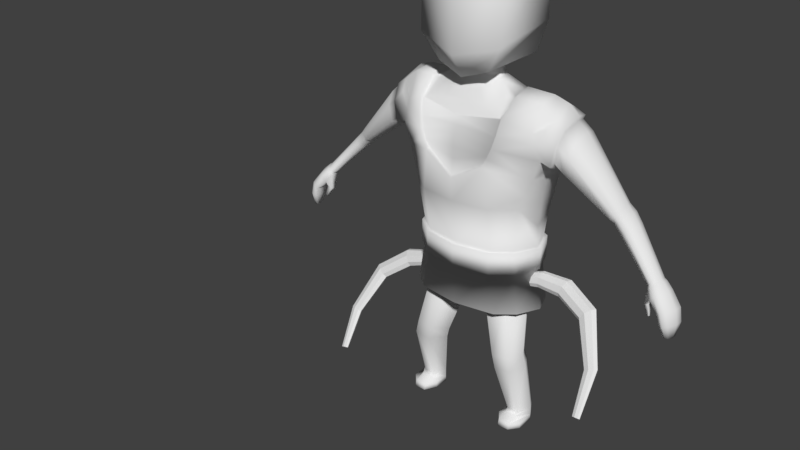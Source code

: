 # Source: SmallDude02.blend  (saved by Blender 2.79.0; exported with 4.5.12 LTS)
import bpy
from mathutils import Matrix  # noqa: F401  (used for matrix-valued properties, if any)

bpy.ops.wm.read_factory_settings(use_empty=True)
scene = bpy.context.scene
scene.name = 'Scene'

# ---- collections
col_collection_1 = bpy.data.collections.new('Collection 1'); scene.collection.children.link(col_collection_1)

# ---- world
world_world = bpy.data.worlds.new('World'); scene.world = world_world
world_world.color = (0.05088, 0.05088, 0.05088)
world_world.use_sun_shadow = False
world_world.sun_shadow_jitter_overblur = 0.0
world_world.cycles.sampling_method = 'MANUAL'

# ---- meshes
me_plane = bpy.data.meshes.new('Plane')
me_plane.from_pydata([(0.7248, 2.693, -0.08189), (0.8776, 3.534, -0.03093), (0.4907, 2.695, 0.111), (0.425, 3.924, 0.2924), (0.8022, 3.349, -0.01353), (0.4985, 3.349, 0.2404), (0.9427, 4.401, -0.0005449), (0.6126, 4.572, 0.1805), (0.9603, 4.731, -0.168), (0.6422, 4.789, -0.06165), (0.9359, 4.771, -0.4485), (0.6186, 4.828, -0.3352), (0.8606, 4.638, -0.7088), (0.6182, 4.73, -0.5618), (0.8596, 4.289, -0.8449), (0.4683, 4.584, -0.7815), (0.9666, 4.252, 0.003918), (0.5852, 4.357, 0.2519), (1.148, 4.572, -0.1764), (1.077, 4.569, -0.7092), (1.135, 4.699, -0.4693), (1.262, 4.485, -0.158), (1.211, 4.494, -0.7324), (1.284, 4.57, -0.4677), (0.9563, 3.944, -0.8456), (0.5769, 4.002, -0.9175), (0.5434, 4.186, 0.2843), (0.8432, 3.354, -0.7522), (0.5769, 3.444, -0.8212), (0.791, 3.052, -0.7133), (0.5514, 3.073, -0.8212), (1.036, 3.94, -0.3688), (0.9034, 3.443, -0.379), (0.49, 4.054, 0.296), (0.9492, 3.775, -0.03524), (0.5769, 3.75, -0.8963), (0.8852, 3.654, -0.7869), (0.9631, 3.739, -0.3677), (1.051, 4.057, -0.03433), (1.228, 4.286, -0.03468), (1.189, 4.015, -0.03753), (1.085, 4.45, -0.036), (1.163, 3.892, -0.3693), (1.171, 3.975, -0.772), (1.14, 4.386, -0.7869), (1.057, 4.433, -0.7948), (1.132, 4.184, -0.8141), (1.252, 4.447, -0.2083), (1.209, 4.455, -0.688), (1.269, 4.518, -0.4669), (1.228, 4.283, -0.09669), (1.191, 4.055, -0.1077), (1.169, 3.952, -0.3848), (1.175, 4.021, -0.7211), (1.15, 4.364, -0.7334), (1.143, 4.196, -0.7562), (2.084, 3.512, -0.3443), (2.092, 3.527, -0.5934), (2.113, 3.542, -0.4791), (2.036, 3.469, -0.2883), (1.969, 3.412, -0.2979), (1.942, 3.391, -0.4454), (1.96, 3.406, -0.5816), (2.048, 3.479, -0.6464), (2.01, 3.445, -0.6606), (0.8485, 2.996, -0.3858), (0.8542, 2.672, -0.4164), (0.7493, 2.679, -0.708), (0.5323, 2.687, -0.8195), (0.7248, 2.414, -0.08189), (0.4907, 2.417, 0.111), (0.8542, 2.394, -0.4164), (0.7493, 2.401, -0.708), (0.5323, 2.408, -0.8195), (0.813, 1.813, -0.07589), (0.5737, 1.816, 0.1212), (0.9452, 1.792, -0.4176), (0.838, 1.799, -0.7155), (0.6163, 1.807, -0.8295), (0.491, 2.713, 0.1669), (0.753, 2.71, -0.04891), (0.8978, 2.687, -0.4232), (0.7804, 2.695, -0.7495), (0.5376, 2.703, -0.8743), (-0.02358, 2.711, -0.8488), (0.491, 2.401, 0.1669), (0.753, 2.398, -0.04891), (0.8978, 2.375, -0.4232), (0.7804, 2.383, -0.7495), (0.5376, 2.392, -0.8743), (-0.02358, 2.399, -0.8488), (0.7766, 1.784, -0.1167), (0.5719, 1.787, 0.05189), (0.8898, 1.766, -0.4092), (0.798, 1.772, -0.6642), (0.6083, 1.779, -0.7616), (0.5223, 1.115, 0.02983), (0.2763, 1.981, -0.07986), (0.5959, 1.981, -0.09578), (0.7469, 1.981, -0.4075), (0.6065, 1.981, -0.6645), (0.09474, 1.981, -0.366), (0.2523, 1.981, -0.6661), (0.7513, 1.142, 0.01612), (0.8594, 1.139, -0.2094), (0.7589, 1.111, -0.3934), (0.3542, 1.077, -0.1745), (0.5051, 1.079, -0.392), (0.5649, 0.9189, 0.0173), (0.7939, 0.949, 0.009379), (0.902, 0.9898, -0.2124), (0.8015, 0.9996, -0.3982), (0.3968, 0.9228, -0.1904), (0.5477, 0.9679, -0.4032), (0.6458, 0.1682, -0.2312), (0.8122, 0.1686, -0.2353), (0.9162, 0.1988, -0.3926), (0.8466, 0.2247, -0.5255), (0.5491, 0.1974, -0.3802), (0.6624, 0.2263, -0.5307), (0.6454, 0.1225, -0.1764), (0.8117, 0.1225, -0.1805), (0.9158, 0.07995, -0.3946), (0.8461, 0.07995, -0.5275), (0.5486, 0.07995, -0.3822), (0.662, 0.07995, -0.5327), (0.6668, -0.0003317, -0.1587), (0.8332, -0.0003317, -0.1628), (0.9158, -0.0003317, -0.3946), (0.8461, -0.0003317, -0.5275), (0.5486, -0.0003317, -0.3822), (0.662, -0.0003317, -0.5327), (0.6454, 0.07995, -0.02948), (0.8117, 0.07995, -0.03361), (0.9158, 0.07995, -0.1363), (0.5486, 0.08867, -0.1651), (0.6454, -0.0003317, -0.001925), (0.8117, -0.0003317, -0.006054), (0.9158, -0.0003317, -0.1363), (0.5486, 0.008387, -0.1651), (1.332, 3.955, -0.1098), (1.375, 4.174, -0.09882), (1.303, 4.249, -0.7319), (1.291, 4.089, -0.7545), (1.363, 4.338, -0.6867), (1.403, 4.331, -0.2098), (1.422, 4.399, -0.4669), (1.316, 3.922, -0.7196), (1.308, 3.856, -0.3852), (2.624, 2.873, -0.2084), (2.674, 2.869, -0.4023), (2.67, 2.889, -0.3075), (2.579, 2.837, -0.1726), (2.535, 2.786, -0.1901), (2.554, 2.766, -0.3342), (2.596, 2.778, -0.4389), (2.652, 2.838, -0.4283), (2.628, 2.808, -0.445), (2.706, 2.79, -0.1623), (2.755, 2.78, -0.4028), (2.76, 2.804, -0.2864), (2.658, 2.755, -0.1159), (2.609, 2.687, -0.1315), (2.631, 2.676, -0.3113), (2.675, 2.694, -0.4436), (2.733, 2.75, -0.4336), (2.709, 2.722, -0.4528), (2.84, 2.613, -0.1198), (2.903, 2.611, -0.3607), (2.898, 2.622, -0.243), (2.783, 2.59, -0.07581), (2.726, 2.557, -0.09815), (2.737, 2.544, -0.2445), (2.803, 2.553, -0.4072), (2.874, 2.591, -0.3935), (2.843, 2.571, -0.4146), (2.884, 2.433, -0.1215), (2.941, 2.432, -0.3395), (2.937, 2.436, -0.2327), (2.829, 2.422, -0.08254), (2.773, 2.409, -0.1039), (2.782, 2.404, -0.2368), (2.842, 2.408, -0.3838), (2.912, 2.423, -0.37), (2.881, 2.415, -0.3898), (2.523, 2.594, -0.1697), (2.526, 2.565, -0.2476), (2.579, 2.612, -0.15), (2.58, 2.582, -0.2471), (2.594, 2.462, -0.1431), (2.596, 2.447, -0.1787), (2.617, 2.48, -0.1378), (2.617, 2.463, -0.1822), (1.929, 3.476, -0.2585), (1.956, 3.569, -0.6376), (1.993, 3.607, -0.591), (2.022, 3.628, -0.4927), (1.889, 3.441, -0.4271), (1.983, 3.551, -0.2575), (1.921, 3.519, -0.6581), (2.014, 3.605, -0.3306), (1.889, 3.456, -0.5707), (2.052, 3.288, -0.437), (2.066, 3.311, -0.293), (2.175, 3.409, -0.3305), (2.211, 3.427, -0.4565), (2.077, 3.3, -0.5482), (2.127, 3.367, -0.2801), (2.162, 3.372, -0.5968), (2.128, 3.339, -0.6124), (2.196, 3.407, -0.5698), (2.877, 2.246, -0.1689), (2.909, 2.242, -0.2954), (2.908, 2.242, -0.2333), (2.844, 2.248, -0.1467), (2.81, 2.25, -0.1596), (2.814, 2.25, -0.2367), (2.85, 2.245, -0.3218), (2.892, 2.242, -0.3133), (2.873, 2.243, -0.3251), (0.4271, 3.948, 0.2447), (0.5918, 4.549, 0.1742), (0.5678, 4.331, 0.2161), (0.5311, 4.181, 0.2445), (0.4842, 4.062, 0.2527), (0.6351, 4.746, -0.09985), (0.6031, 4.773, -0.34), (0.5921, 4.695, -0.5298), (0.4515, 4.581, -0.697), (0.2331, 4.879, -0.4619), (0.3277, 4.878, -0.2194), (0.1918, 5.013, -0.4243), (0.2094, 5.027, -0.2432), (0.5576, 4.556, 0.1544), (0.5544, 4.652, -0.1434), (0.5239, 4.757, -0.07775), (0.2593, 4.647, 0.07879), (0.4842, 5.149, -0.7009), (0.3583, 5.072, 0.1432), (0.5979, 5.568, -0.7591), (0.5832, 5.429, 0.2265), (0.537, 6.224, -0.7741), (0.5845, 6.225, 0.2142), (0.3537, 6.464, -0.7031), (0.4617, 6.576, 0.04865), (0.1923, 6.606, -0.576), (0.2081, 6.636, -0.3239), (2.534, 2.805, -0.339), (2.596, 2.897, -0.2329), (2.569, 2.815, -0.4285), (2.618, 2.867, -0.4224), (2.638, 2.893, -0.4002), (2.519, 2.822, -0.2163), (2.635, 2.91, -0.3186), (2.558, 2.866, -0.2016), (2.597, 2.841, -0.4365), (-0.7248, 2.693, -0.08189), (-0.8776, 3.534, -0.03093), (0.0, 2.695, 0.1975), (0.0, 3.681, 0.3443), (-0.4907, 2.695, 0.111), (-0.425, 3.924, 0.2924), (-0.8022, 3.349, -0.01353), (0.0, 3.349, 0.3121), (-0.4985, 3.349, 0.2404), (-0.9427, 4.401, -0.0005449), (-0.6126, 4.572, 0.1805), (-0.9603, 4.731, -0.168), (-0.6422, 4.789, -0.06165), (-0.9359, 4.771, -0.4485), (-0.6186, 4.828, -0.3352), (-0.8606, 4.638, -0.7088), (-0.6182, 4.73, -0.5618), (-0.8596, 4.289, -0.8449), (-0.4683, 4.584, -0.7815), (0.0, 4.521, -0.7602), (-0.9666, 4.252, 0.003918), (-0.5852, 4.357, 0.2519), (-1.148, 4.572, -0.1764), (-1.077, 4.569, -0.7092), (-1.135, 4.699, -0.4693), (-1.262, 4.485, -0.158), (-1.211, 4.494, -0.7324), (-1.284, 4.57, -0.4677), (-0.9563, 3.944, -0.8456), (-0.5769, 4.002, -0.9175), (0.0, 4.015, -0.893), (-0.5434, 4.186, 0.2843), (-0.8432, 3.354, -0.7522), (-0.5769, 3.444, -0.8212), (0.0, 3.458, -0.7968), (-0.791, 3.052, -0.7133), (-0.5514, 3.073, -0.8212), (0.0, 3.087, -0.7577), (-1.036, 3.94, -0.3688), (-0.9034, 3.443, -0.379), (-0.49, 4.054, 0.296), (-0.9492, 3.775, -0.03524), (-0.5769, 3.75, -0.8963), (0.0, 3.764, -0.8556), (-0.8852, 3.654, -0.7869), (-0.9631, 3.739, -0.3677), (-1.051, 4.057, -0.03433), (-1.228, 4.286, -0.03468), (-1.189, 4.015, -0.03753), (-1.085, 4.45, -0.036), (-1.163, 3.892, -0.3693), (-1.171, 3.975, -0.772), (-1.14, 4.386, -0.7869), (-1.057, 4.433, -0.7948), (-1.132, 4.184, -0.8141), (-1.252, 4.447, -0.2083), (-1.209, 4.455, -0.688), (-1.269, 4.518, -0.4669), (-1.228, 4.283, -0.09669), (-1.191, 4.055, -0.1077), (-1.169, 3.952, -0.3848), (-1.175, 4.021, -0.7211), (-1.15, 4.364, -0.7334), (-1.143, 4.196, -0.7562), (-2.084, 3.512, -0.3443), (-2.092, 3.527, -0.5934), (-2.113, 3.542, -0.4791), (-2.036, 3.469, -0.2883), (-1.969, 3.412, -0.2979), (-1.942, 3.391, -0.4454), (-1.96, 3.406, -0.5816), (-2.048, 3.479, -0.6464), (-2.01, 3.445, -0.6606), (-0.8485, 2.996, -0.3858), (-0.8542, 2.672, -0.4164), (-0.7493, 2.679, -0.708), (-0.5323, 2.687, -0.8195), (0.0, 2.693, -0.7968), (-0.7248, 2.414, -0.08189), (0.0, 2.417, 0.1975), (-0.4907, 2.417, 0.111), (-0.8542, 2.394, -0.4164), (-0.7493, 2.401, -0.708), (-0.5323, 2.408, -0.8195), (0.0, 2.415, -0.7968), (-0.813, 1.813, -0.07589), (0.0, 1.816, 0.2095), (-0.5737, 1.816, 0.1212), (-0.9452, 1.792, -0.4176), (-0.838, 1.799, -0.7155), (-0.6163, 1.807, -0.8295), (0.0, 1.814, -0.8063), (-0.491, 2.713, 0.1669), (-0.753, 2.71, -0.04891), (0.0, 2.713, 0.2637), (-0.8978, 2.687, -0.4232), (-0.7804, 2.695, -0.7495), (-0.5376, 2.703, -0.8743), (0.02358, 2.711, -0.8488), (-0.491, 2.401, 0.1669), (-0.753, 2.398, -0.04891), (0.0, 2.401, 0.2637), (-0.8978, 2.375, -0.4232), (-0.7804, 2.383, -0.7495), (-0.5376, 2.392, -0.8743), (0.02358, 2.399, -0.8488), (-0.7766, 1.784, -0.1167), (0.0, 1.787, 0.1275), (-0.5719, 1.787, 0.05189), (-0.8898, 1.766, -0.4092), (-0.798, 1.772, -0.6642), (-0.6083, 1.779, -0.7616), (0.0, 1.785, -0.7418), (-0.5223, 1.115, 0.02983), (-0.2763, 1.981, -0.07986), (-0.5959, 1.981, -0.09578), (-0.7469, 1.981, -0.4075), (-0.6065, 1.981, -0.6645), (-0.09474, 1.981, -0.366), (-0.2523, 1.981, -0.6661), (-0.7513, 1.142, 0.01612), (-0.8594, 1.139, -0.2094), (-0.7589, 1.111, -0.3934), (-0.3542, 1.077, -0.1745), (-0.5051, 1.079, -0.392), (-0.5649, 0.9189, 0.0173), (-0.7939, 0.949, 0.009379), (-0.902, 0.9898, -0.2124), (-0.8015, 0.9996, -0.3982), (-0.3968, 0.9228, -0.1904), (-0.5477, 0.9679, -0.4032), (-0.6458, 0.1682, -0.2312), (-0.8122, 0.1686, -0.2353), (-0.9162, 0.1988, -0.3926), (-0.8466, 0.2247, -0.5255), (-0.5491, 0.1974, -0.3802), (-0.6624, 0.2263, -0.5307), (-0.6454, 0.1225, -0.1764), (-0.8117, 0.1225, -0.1805), (-0.9158, 0.07995, -0.3946), (-0.8461, 0.07995, -0.5275), (-0.5486, 0.07995, -0.3822), (-0.662, 0.07995, -0.5327), (-0.6668, -0.0003317, -0.1587), (-0.8332, -0.0003317, -0.1628), (-0.9158, -0.0003317, -0.3946), (-0.8461, -0.0003317, -0.5275), (-0.5486, -0.0003317, -0.3822), (-0.662, -0.0003317, -0.5327), (-0.6454, 0.07995, -0.02948), (-0.8117, 0.07995, -0.03361), (-0.9158, 0.07995, -0.1363), (-0.5486, 0.08867, -0.1651), (-0.6454, -0.0003317, -0.001925), (-0.8117, -0.0003317, -0.006054), (-0.9158, -0.0003317, -0.1363), (-0.5486, 0.008387, -0.1651), (-1.332, 3.955, -0.1098), (-1.375, 4.174, -0.09882), (-1.303, 4.249, -0.7319), (-1.291, 4.089, -0.7545), (-1.363, 4.338, -0.6867), (-1.403, 4.331, -0.2098), (-1.422, 4.399, -0.4669), (-1.316, 3.922, -0.7196), (-1.308, 3.856, -0.3852), (-2.624, 2.873, -0.2084), (-2.674, 2.869, -0.4023), (-2.67, 2.889, -0.3075), (-2.579, 2.837, -0.1726), (-2.535, 2.786, -0.1901), (-2.554, 2.766, -0.3342), (-2.596, 2.778, -0.4389), (-2.652, 2.838, -0.4283), (-2.628, 2.808, -0.445), (-2.706, 2.79, -0.1623), (-2.755, 2.78, -0.4028), (-2.76, 2.804, -0.2864), (-2.658, 2.755, -0.1159), (-2.609, 2.687, -0.1315), (-2.631, 2.676, -0.3113), (-2.675, 2.694, -0.4436), (-2.733, 2.75, -0.4336), (-2.709, 2.722, -0.4528), (-2.84, 2.613, -0.1198), (-2.903, 2.611, -0.3607), (-2.898, 2.622, -0.243), (-2.783, 2.59, -0.07581), (-2.726, 2.557, -0.09815), (-2.737, 2.544, -0.2445), (-2.803, 2.553, -0.4072), (-2.874, 2.591, -0.3935), (-2.843, 2.571, -0.4146), (-2.884, 2.433, -0.1215), (-2.941, 2.432, -0.3395), (-2.937, 2.436, -0.2327), (-2.829, 2.422, -0.08254), (-2.773, 2.409, -0.1039), (-2.782, 2.404, -0.2368), (-2.842, 2.408, -0.3838), (-2.912, 2.423, -0.37), (-2.881, 2.415, -0.3898), (-2.523, 2.594, -0.1697), (-2.526, 2.565, -0.2476), (-2.579, 2.612, -0.15), (-2.58, 2.582, -0.2471), (-2.594, 2.462, -0.1431), (-2.596, 2.447, -0.1787), (-2.617, 2.48, -0.1378), (-2.617, 2.463, -0.1822), (-1.929, 3.476, -0.2585), (-1.956, 3.569, -0.6376), (-1.993, 3.607, -0.591), (-2.022, 3.628, -0.4927), (-1.889, 3.441, -0.4271), (-1.983, 3.551, -0.2575), (-1.921, 3.519, -0.6581), (-2.014, 3.605, -0.3306), (-1.889, 3.456, -0.5707), (-2.052, 3.288, -0.437), (-2.066, 3.311, -0.293), (-2.175, 3.409, -0.3305), (-2.211, 3.427, -0.4565), (-2.077, 3.3, -0.5482), (-2.127, 3.367, -0.2801), (-2.162, 3.372, -0.5968), (-2.128, 3.339, -0.6124), (-2.196, 3.407, -0.5698), (-2.877, 2.246, -0.1689), (-2.909, 2.242, -0.2954), (-2.908, 2.242, -0.2333), (-2.844, 2.248, -0.1467), (-2.81, 2.25, -0.1596), (-2.814, 2.25, -0.2367), (-2.85, 2.245, -0.3218), (-2.892, 2.242, -0.3133), (-2.873, 2.243, -0.3251), (0.0, 3.72, 0.3245), (-0.4271, 3.948, 0.2447), (-0.5918, 4.549, 0.1742), (-0.5678, 4.331, 0.2161), (-0.5311, 4.181, 0.2445), (-0.4842, 4.062, 0.2527), (0.0, 3.931, 0.3114), (0.0, 4.47, 0.2152), (0.0, 4.362, 0.265), (0.0, 4.246, 0.2985), (0.0, 4.089, 0.3151), (-0.6351, 4.746, -0.09985), (-0.6031, 4.773, -0.34), (-0.5921, 4.695, -0.5298), (-0.4515, 4.581, -0.697), (0.0, 4.515, -0.668), (0.0, 4.69, -0.6233), (-0.2331, 4.879, -0.4619), (-0.3277, 4.878, -0.2194), (0.0, 4.936, -0.1062), (0.0, 4.863, -0.5495), (-0.1918, 5.013, -0.4243), (-0.2094, 5.027, -0.2432), (0.0, 5.017, -0.13), (0.0, 4.99, -0.4873), (-0.5576, 4.556, 0.1544), (0.0, 4.472, 0.1965), (-0.5544, 4.652, -0.1434), (-0.5239, 4.757, -0.07775), (-0.2593, 4.647, 0.07879), (0.0, 4.653, 0.0843), (-0.4842, 5.149, -0.7009), (-0.3583, 5.072, 0.1432), (0.0, 4.947, 0.1827), (0.0, 5.124, -0.8444), (-0.5979, 5.568, -0.7591), (-0.5832, 5.429, 0.2265), (0.0, 5.266, 0.3789), (0.0, 5.402, -0.9549), (-0.537, 6.224, -0.7741), (-0.5845, 6.225, 0.2142), (0.0, 6.224, 0.3714), (0.0, 6.28, -0.9665), (-0.3537, 6.464, -0.7031), (-0.4617, 6.576, 0.04865), (0.0, 6.628, 0.1639), (0.0, 6.537, -0.8421), (-0.1923, 6.606, -0.576), (-0.2081, 6.636, -0.3239), (0.0, 6.703, -0.2637), (0.0, 6.637, -0.691), (-2.534, 2.805, -0.339), (-2.596, 2.897, -0.2329), (-2.569, 2.815, -0.4285), (-2.618, 2.867, -0.4224), (-2.638, 2.893, -0.4002), (-2.519, 2.822, -0.2163), (-2.635, 2.91, -0.3186), (-2.558, 2.866, -0.2016), (-2.597, 2.841, -0.4365)], [(235, 234), (521, 520)], [(5, 4, 1, 3), (263, 5, 3, 259), (258, 2, 5, 263), (2, 0, 4, 5), (17, 16, 6, 7), (7, 6, 8, 9), (9, 8, 10, 11), (11, 10, 12, 13), (13, 12, 14, 15), (275, 15, 25, 286), (10, 8, 18, 20), (45, 14, 12, 19), (12, 10, 20, 19), (41, 6, 16, 39), (20, 18, 21, 23), (19, 20, 23, 22), (15, 14, 24, 25), (299, 35, 28, 290), (35, 36, 27, 28), (290, 28, 30, 293), (28, 27, 29, 30), (36, 24, 31, 37), (27, 36, 37, 32), (32, 37, 34, 1), (25, 24, 36, 35), (286, 25, 35, 299), (3, 1, 34, 33), (16, 38, 40, 39), (6, 41, 18, 8), (21, 18, 41, 39), (31, 38, 34, 37), (16, 17, 26, 38), (26, 33, 34, 38), (42, 40, 38, 31), (43, 42, 31, 24), (44, 45, 19, 22), (44, 46, 14, 45), (14, 46, 43, 24), (21, 39, 50, 47), (39, 40, 51, 50), (22, 23, 49, 48), (46, 44, 54, 55), (42, 43, 53, 52), (23, 21, 47, 49), (43, 46, 55, 53), (44, 22, 48, 54), (40, 42, 52, 51), (198, 193, 60, 59), (199, 194, 63, 64), (194, 195, 57, 63), (200, 198, 59, 56), (195, 196, 58, 57), (201, 199, 64, 62), (193, 197, 61, 60), (196, 200, 56, 58), (197, 201, 62, 61), (29, 27, 32, 65), (4, 65, 32, 1), (66, 65, 4, 0), (293, 30, 68, 333), (30, 29, 67, 68), (29, 65, 66, 67), (67, 66, 81, 82), (71, 72, 88, 87), (2, 258, 350, 79), (73, 340, 90, 89), (72, 73, 89, 88), (333, 68, 83, 84), (73, 72, 77, 78), (70, 335, 342, 75), (340, 73, 78, 347), (71, 69, 74, 76), (69, 70, 75, 74), (72, 71, 76, 77), (80, 79, 85, 86), (82, 81, 87, 88), (84, 83, 89, 90), (81, 80, 86, 87), (79, 350, 357, 85), (83, 82, 88, 89), (70, 69, 86, 85), (66, 0, 80, 81), (0, 2, 79, 80), (335, 70, 85, 357), (68, 67, 82, 83), (69, 71, 87, 86), (347, 78, 95, 368), (76, 74, 91, 93), (74, 75, 92, 91), (77, 76, 93, 94), (78, 77, 94, 95), (75, 342, 363, 92), (101, 97, 98, 99, 100, 102), (105, 104, 110, 111), (102, 100, 105, 107), (100, 99, 104, 105), (98, 97, 96, 103), (101, 102, 107, 106), (99, 98, 103, 104), (97, 101, 106, 96), (110, 109, 115, 116), (103, 96, 108, 109), (106, 107, 113, 112), (104, 103, 109, 110), (96, 106, 112, 108), (107, 105, 111, 113), (115, 114, 120, 121), (108, 112, 118, 114), (113, 111, 117, 119), (111, 110, 116, 117), (109, 108, 114, 115), (112, 113, 119, 118), (124, 130, 139, 135), (118, 119, 125, 124), (116, 115, 121, 122), (114, 118, 124, 120), (119, 117, 123, 125), (117, 116, 122, 123), (130, 131, 129, 128, 127, 126), (125, 123, 129, 131), (123, 122, 128, 129), (120, 124, 135, 132), (124, 125, 131, 130), (128, 122, 134, 138), (132, 135, 139, 136), (133, 132, 136, 137), (134, 133, 137, 138), (127, 128, 138, 137), (121, 120, 132, 133), (130, 126, 136, 139), (126, 127, 137, 136), (122, 121, 133, 134), (52, 53, 147, 148), (49, 47, 145, 146), (51, 52, 148, 140), (53, 55, 143, 147), (48, 49, 146, 144), (47, 50, 141, 145), (54, 48, 144, 142), (55, 54, 142, 143), (50, 51, 140, 141), (252, 247, 154, 153), (253, 248, 149, 151), (247, 249, 155, 154), (254, 252, 153, 152), (255, 250, 156, 157), (250, 251, 150, 156), (248, 254, 152, 149), (251, 253, 151, 150), (249, 255, 157, 155), (153, 154, 186, 185), (151, 149, 158, 160), (154, 155, 164, 163), (152, 153, 162, 161), (157, 156, 165, 166), (156, 150, 159, 165), (149, 152, 161, 158), (150, 151, 160, 159), (155, 157, 166, 164), (158, 161, 170, 167), (159, 160, 169, 168), (164, 166, 175, 173), (162, 163, 172, 171), (160, 158, 167, 169), (163, 164, 173, 172), (161, 162, 171, 170), (166, 165, 174, 175), (165, 159, 168, 174), (170, 171, 180, 179), (175, 174, 183, 184), (174, 168, 177, 183), (167, 170, 179, 176), (168, 169, 178, 177), (173, 175, 184, 182), (171, 172, 181, 180), (169, 167, 176, 178), (172, 173, 182, 181), (181, 182, 217, 216), (187, 185, 189, 191), (154, 163, 188, 186), (163, 162, 187, 188), (162, 153, 185, 187), (189, 190, 192, 191), (188, 187, 191, 192), (186, 188, 192, 190), (185, 186, 190, 189), (148, 147, 201, 197), (146, 145, 200, 196), (140, 148, 197, 193), (147, 143, 199, 201), (144, 146, 196, 195), (145, 141, 198, 200), (142, 144, 195, 194), (143, 142, 194, 199), (141, 140, 193, 198), (62, 64, 209, 206), (57, 58, 205, 210), (56, 59, 207, 204), (63, 57, 210, 208), (64, 63, 208, 209), (59, 60, 203, 207), (61, 62, 206, 202), (58, 56, 204, 205), (60, 61, 202, 203), (179, 180, 215, 214), (184, 183, 218, 219), (183, 177, 212, 218), (176, 179, 214, 211), (177, 178, 213, 212), (182, 184, 219, 217), (180, 181, 216, 215), (178, 176, 211, 213), (3, 33, 224, 220), (33, 26, 223, 224), (17, 7, 221, 222), (26, 17, 222, 223), (259, 3, 220, 493), (493, 220, 499), (224, 223, 502, 503), (223, 222, 501, 502), (222, 221, 500, 501), (224, 503, 499, 220), (9, 11, 226, 225), (15, 275, 508, 228), (11, 13, 227, 226), (13, 15, 228, 227), (9, 225, 221, 7), (227, 228, 508, 509), (513, 517, 231, 229), (230, 232, 516, 512), (229, 231, 232, 230), (227, 509, 513, 229), (226, 227, 229, 230), (500, 221, 233, 519), (523, 519, 233, 236), (225, 235, 233, 221), (225, 226, 230, 235), (512, 523, 236, 230), (233, 235, 230, 236), (231, 517, 527, 237), (516, 232, 238, 526), (232, 231, 237, 238), (237, 527, 531, 239), (526, 238, 240, 530), (238, 237, 239, 240), (239, 531, 535, 241), (530, 240, 242, 534), (240, 239, 241, 242), (241, 535, 539, 243), (534, 242, 244, 538), (242, 241, 243, 244), (243, 539, 543, 245), (538, 244, 246, 542), (244, 243, 245, 246), (245, 543, 542, 246), (206, 209, 255, 249), (210, 205, 253, 251), (204, 207, 254, 248), (208, 210, 251, 250), (209, 208, 250, 255), (207, 203, 252, 254), (202, 206, 249, 247), (205, 204, 248, 253), (203, 202, 247, 252), (215, 216, 211, 214), (219, 218, 212, 217), (213, 211, 216), (212, 213, 217), (216, 217, 213), (264, 261, 257, 262), (263, 259, 261, 264), (258, 263, 264, 260), (260, 264, 262, 256), (277, 266, 265, 276), (266, 268, 267, 265), (268, 270, 269, 267), (270, 272, 271, 269), (272, 274, 273, 271), (275, 286, 285, 274), (269, 280, 278, 267), (309, 279, 271, 273), (271, 279, 280, 269), (305, 303, 276, 265), (280, 283, 281, 278), (279, 282, 283, 280), (274, 285, 284, 273), (299, 290, 289, 298), (298, 289, 288, 300), (290, 293, 292, 289), (289, 292, 291, 288), (300, 301, 294, 284), (288, 295, 301, 300), (295, 257, 297, 301), (285, 298, 300, 284), (286, 299, 298, 285), (261, 296, 297, 257), (276, 303, 304, 302), (265, 267, 278, 305), (281, 303, 305, 278), (294, 301, 297, 302), (276, 302, 287, 277), (287, 302, 297, 296), (306, 294, 302, 304), (307, 284, 294, 306), (308, 282, 279, 309), (308, 309, 273, 310), (273, 284, 307, 310), (281, 311, 314, 303), (303, 314, 315, 304), (282, 312, 313, 283), (310, 319, 318, 308), (306, 316, 317, 307), (283, 313, 311, 281), (307, 317, 319, 310), (308, 318, 312, 282), (304, 315, 316, 306), (471, 323, 324, 466), (472, 328, 327, 467), (467, 327, 321, 468), (473, 320, 323, 471), (468, 321, 322, 469), (474, 326, 328, 472), (466, 324, 325, 470), (469, 322, 320, 473), (470, 325, 326, 474), (291, 329, 295, 288), (262, 257, 295, 329), (330, 256, 262, 329), (293, 333, 332, 292), (292, 332, 331, 291), (291, 331, 330, 329), (331, 352, 351, 330), (337, 358, 359, 338), (260, 348, 350, 258), (339, 360, 361, 340), (338, 359, 360, 339), (333, 354, 353, 332), (339, 346, 345, 338), (336, 343, 342, 335), (340, 347, 346, 339), (337, 344, 341, 334), (334, 341, 343, 336), (338, 345, 344, 337), (349, 356, 355, 348), (352, 359, 358, 351), (354, 361, 360, 353), (351, 358, 356, 349), (348, 355, 357, 350), (353, 360, 359, 352), (336, 355, 356, 334), (330, 351, 349, 256), (256, 349, 348, 260), (335, 357, 355, 336), (332, 353, 352, 331), (334, 356, 358, 337), (347, 368, 367, 346), (344, 365, 362, 341), (341, 362, 364, 343), (345, 366, 365, 344), (346, 367, 366, 345), (343, 364, 363, 342), (374, 375, 373, 372, 371, 370), (378, 384, 383, 377), (375, 380, 378, 373), (373, 378, 377, 372), (371, 376, 369, 370), (374, 379, 380, 375), (372, 377, 376, 371), (370, 369, 379, 374), (383, 389, 388, 382), (376, 382, 381, 369), (379, 385, 386, 380), (377, 383, 382, 376), (369, 381, 385, 379), (380, 386, 384, 378), (388, 394, 393, 387), (381, 387, 391, 385), (386, 392, 390, 384), (384, 390, 389, 383), (382, 388, 387, 381), (385, 391, 392, 386), (397, 408, 412, 403), (391, 397, 398, 392), (389, 395, 394, 388), (387, 393, 397, 391), (392, 398, 396, 390), (390, 396, 395, 389), (403, 399, 400, 401, 402, 404), (398, 404, 402, 396), (396, 402, 401, 395), (393, 405, 408, 397), (397, 403, 404, 398), (401, 411, 407, 395), (405, 409, 412, 408), (406, 410, 409, 405), (407, 411, 410, 406), (400, 410, 411, 401), (394, 406, 405, 393), (403, 412, 409, 399), (399, 409, 410, 400), (395, 407, 406, 394), (316, 421, 420, 317), (313, 419, 418, 311), (315, 413, 421, 316), (317, 420, 416, 319), (312, 417, 419, 313), (311, 418, 414, 314), (318, 415, 417, 312), (319, 416, 415, 318), (314, 414, 413, 315), (549, 426, 427, 544), (550, 424, 422, 545), (544, 427, 428, 546), (551, 425, 426, 549), (552, 430, 429, 547), (547, 429, 423, 548), (545, 422, 425, 551), (548, 423, 424, 550), (546, 428, 430, 552), (426, 458, 459, 427), (424, 433, 431, 422), (427, 436, 437, 428), (425, 434, 435, 426), (430, 439, 438, 429), (429, 438, 432, 423), (422, 431, 434, 425), (423, 432, 433, 424), (428, 437, 439, 430), (431, 440, 443, 434), (432, 441, 442, 433), (437, 446, 448, 439), (435, 444, 445, 436), (433, 442, 440, 431), (436, 445, 446, 437), (434, 443, 444, 435), (439, 448, 447, 438), (438, 447, 441, 432), (443, 452, 453, 444), (448, 457, 456, 447), (447, 456, 450, 441), (440, 449, 452, 443), (441, 450, 451, 442), (446, 455, 457, 448), (444, 453, 454, 445), (442, 451, 449, 440), (445, 454, 455, 446), (454, 489, 490, 455), (460, 464, 462, 458), (427, 459, 461, 436), (436, 461, 460, 435), (435, 460, 458, 426), (462, 464, 465, 463), (461, 465, 464, 460), (459, 463, 465, 461), (458, 462, 463, 459), (421, 470, 474, 420), (419, 469, 473, 418), (413, 466, 470, 421), (420, 474, 472, 416), (417, 468, 469, 419), (418, 473, 471, 414), (415, 467, 468, 417), (416, 472, 467, 415), (414, 471, 466, 413), (326, 479, 482, 328), (321, 483, 478, 322), (320, 477, 480, 323), (327, 481, 483, 321), (328, 482, 481, 327), (323, 480, 476, 324), (325, 475, 479, 326), (322, 478, 477, 320), (324, 476, 475, 325), (452, 487, 488, 453), (457, 492, 491, 456), (456, 491, 485, 450), (449, 484, 487, 452), (450, 485, 486, 451), (455, 490, 492, 457), (453, 488, 489, 454), (451, 486, 484, 449), (261, 494, 498, 296), (296, 498, 497, 287), (277, 496, 495, 266), (287, 497, 496, 277), (259, 493, 494, 261), (493, 499, 494), (498, 503, 502, 497), (497, 502, 501, 496), (496, 501, 500, 495), (498, 494, 499, 503), (268, 504, 505, 270), (274, 507, 508, 275), (270, 505, 506, 272), (272, 506, 507, 274), (268, 266, 495, 504), (506, 509, 508, 507), (513, 510, 514, 517), (511, 512, 516, 515), (510, 511, 515, 514), (506, 510, 513, 509), (505, 511, 510, 506), (500, 519, 518, 495), (523, 522, 518, 519), (504, 495, 518, 521), (504, 521, 511, 505), (512, 511, 522, 523), (518, 522, 511, 521), (514, 524, 527, 517), (516, 526, 525, 515), (515, 525, 524, 514), (524, 528, 531, 527), (526, 530, 529, 525), (525, 529, 528, 524), (528, 532, 535, 531), (530, 534, 533, 529), (529, 533, 532, 528), (532, 536, 539, 535), (534, 538, 537, 533), (533, 537, 536, 532), (536, 540, 543, 539), (538, 542, 541, 537), (537, 541, 540, 536), (540, 541, 542, 543), (479, 546, 552, 482), (483, 548, 550, 478), (477, 545, 551, 480), (481, 547, 548, 483), (482, 552, 547, 481), (480, 551, 549, 476), (475, 544, 546, 479), (478, 550, 545, 477), (476, 549, 544, 475), (488, 487, 484, 489), (492, 490, 485, 491), (486, 489, 484), (485, 490, 486), (489, 486, 490)])
me_plane.polygons.foreach_set('use_smooth', [True] * 538)
me_plane.use_remesh_preserve_volume = False
me_plane.use_remesh_preserve_attributes = False
me_plane.use_mirror_vertex_groups = False
me_plane.update()
me_cylinder = bpy.data.meshes.new('Cylinder')
me_cylinder.from_pydata([(0.2542, -1.21, 0.03809), (0.2542, -1.295, 0.03809), (0.1798, -1.21, -0.281), (0.1798, -1.295, -0.281), (3.196e-08, -1.21, -0.4132), (2.826e-08, -1.295, -0.4132), (-0.1798, -1.21, -0.281), (-0.1798, -1.295, -0.281), (-0.2542, -1.21, 0.03809), (-0.2542, -1.295, 0.03809), (-0.1798, -1.21, 0.3572), (-0.1798, -1.295, 0.3572), (1.932e-07, -1.21, 0.4894), (1.895e-07, -1.295, 0.4894), (0.1798, -1.21, 0.3572), (0.1798, -1.295, 0.3572), (0.2542, -2.949, 0.7679), (0.1798, -3.08, 0.4767), (4.566e-08, -3.134, 0.3561), (-0.1798, -3.08, 0.4767), (-0.2542, -2.949, 0.7679), (-0.1798, -2.819, 1.059), (2.381e-07, -2.765, 1.18), (0.1798, -2.819, 1.059), (0.3173, -5.132, 0.9918), (0.2244, -5.077, 0.5973), (-5.317e-08, -5.054, 0.4339), (-0.2244, -5.077, 0.5973), (-0.3173, -5.132, 0.9918), (-0.2244, -5.187, 1.386), (1.168e-07, -5.21, 1.55), (0.2244, -5.187, 1.386), (0.3819, -7.196, 0.7032), (0.2701, -6.977, 0.2768), (-1.72e-07, -6.887, 0.1002), (-0.2701, -6.977, 0.2768), (-0.3819, -7.196, 0.7032), (-0.2701, -7.416, 1.13), (-4.042e-08, -7.506, 1.306), (0.2701, -7.416, 1.13), (0.3819, -9.46, -0.6387), (0.2701, -9.099, -0.9534), (-3.456e-07, -8.949, -1.084), (-0.2701, -9.099, -0.9534), (-0.3819, -9.46, -0.6387), (-0.2701, -9.822, -0.3239), (-3.108e-07, -9.972, -0.1936), (0.2701, -9.822, -0.3239), (0.276, -10.87, -3.872), (0.1952, -10.53, -3.957), (-6.184e-07, -10.39, -3.992), (-0.1952, -10.53, -3.957), (-0.276, -10.87, -3.872), (-0.1952, -11.2, -3.788), (-6.806e-07, -11.34, -3.753), (0.1952, -11.2, -3.788), (0.1659, -10.82, -6.862), (0.1173, -10.61, -6.844), (-1.043e-06, -10.53, -6.836), (-0.1173, -10.61, -6.844), (-0.1659, -10.82, -6.862), (-0.1173, -11.03, -6.88), (-1.112e-06, -11.11, -6.888), (0.1173, -11.03, -6.88), (0.1253, -1.132, 0.03809), (0.08858, -1.132, -0.06404), (8.969e-08, -1.132, -0.1063), (-0.08858, -1.132, -0.06404), (-0.1253, -1.132, 0.03809), (-0.08858, -1.132, 0.1402), (1.437e-07, -1.132, 0.1825), (0.08858, -1.132, 0.1402), (0.1253, -5.476e-09, 0.03809), (0.08858, -3.872e-09, -0.06404), (8.96e-08, -4.674e-15, -0.1063), (-0.08858, 3.872e-09, -0.06404), (-0.1253, 5.476e-09, 0.03809), (-0.08858, 3.872e-09, 0.1402), (1.436e-07, -4.978e-15, 0.1825), (0.08858, -3.872e-09, 0.1402)], [], [(0, 1, 3, 2), (2, 3, 5, 4), (4, 5, 7, 6), (6, 7, 9, 8), (8, 9, 11, 10), (10, 11, 13, 12), (13, 11, 21, 22), (12, 13, 15, 14), (14, 15, 1, 0), (2, 4, 66, 65), (21, 20, 28, 29), (9, 7, 19, 20), (15, 13, 22, 23), (5, 3, 17, 18), (11, 9, 20, 21), (1, 15, 23, 16), (3, 1, 16, 17), (7, 5, 18, 19), (31, 30, 38, 39), (19, 18, 26, 27), (17, 16, 24, 25), (16, 23, 31, 24), (22, 21, 29, 30), (20, 19, 27, 28), (18, 17, 25, 26), (23, 22, 30, 31), (38, 37, 45, 46), (29, 28, 36, 37), (27, 26, 34, 35), (25, 24, 32, 33), (24, 31, 39, 32), (30, 29, 37, 38), (28, 27, 35, 36), (26, 25, 33, 34), (41, 40, 48, 49), (36, 35, 43, 44), (34, 33, 41, 42), (39, 38, 46, 47), (37, 36, 44, 45), (35, 34, 42, 43), (33, 32, 40, 41), (32, 39, 47, 40), (55, 54, 62, 63), (40, 47, 55, 48), (46, 45, 53, 54), (44, 43, 51, 52), (42, 41, 49, 50), (47, 46, 54, 55), (45, 44, 52, 53), (43, 42, 50, 51), (57, 56, 63, 62, 61, 60, 59, 58), (53, 52, 60, 61), (51, 50, 58, 59), (49, 48, 56, 57), (48, 55, 63, 56), (54, 53, 61, 62), (52, 51, 59, 60), (50, 49, 57, 58), (71, 64, 72, 79), (8, 10, 69, 68), (14, 0, 64, 71), (0, 2, 65, 64), (4, 6, 67, 66), (10, 12, 70, 69), (6, 8, 68, 67), (12, 14, 71, 70), (72, 73, 74, 75, 76, 77, 78, 79), (69, 70, 78, 77), (67, 68, 76, 75), (65, 66, 74, 73), (70, 71, 79, 78), (68, 69, 77, 76), (66, 67, 75, 74), (64, 65, 73, 72)])
me_cylinder.use_remesh_preserve_volume = False
me_cylinder.use_remesh_preserve_attributes = False
me_cylinder.use_mirror_vertex_groups = False
me_cylinder.update()
arm_armature = bpy.data.armatures.new('Armature')  # bones are not reproduced

# ---- objects
ob_armature = bpy.data.objects.new('Armature', arm_armature)
ob_plane = bpy.data.objects.new('Plane', me_plane)
ob_cylinder = bpy.data.objects.new('Cylinder', me_cylinder)

# ---- transforms, parenting, visibility, modifiers, constraints
ob_armature.location = (0.0, 0.3481, 1.887)
ob_armature.show_in_front = True
ob_armature.lineart.crease_threshold = 0.0
ob_plane.parent = ob_armature
ob_plane.matrix_parent_inverse = Matrix(((1.0, 0.0, 0.0, -0.0), (0.0, 1.0, 0.0, -0.3481), (0.0, 0.0, 1.0, -1.887), (0.0, 0.0, 0.0, 1.0)))
ob_plane.location = (0.0, 0.0, 0.0)
ob_plane.rotation_euler = (1.571, 2.22e-16, 2.22e-16)
ob_plane.lineart.crease_threshold = 0.0
_vg = ob_plane.vertex_groups.new(name='lowerBody')
for _i, _w in zip([0, 1, 2, 3, 4, 5, 27, 28, 29, 30, 32, 34, 36, 37, 65, 66, 67, 68, 69, 70, 71, 72, 73, 74, 75, 76, 77, 78, 79, 80, 81, 82, 83, 84, 85, 86, 87, 88, 89, 90, 91, 92, 93, 94, 95, 256, 257, 258, 259, 260, 261, 262, 263, 264, 288, 289, 290, 291, 292, 293, 295, 297, 300, 301, 329, 330, 331, 332, 333, 334, 335, 336, 337, 338, 339, 340, 341, 342, 343, 344, 345, 346, 347, 348, 349, 350, 351, 352, 353, 354, 355, 356, 357, 358, 359, 360, 361, 362, 363, 364, 365, 366, 367, 368, 493], [0.3668, 0.05438, 0.5453, 0.002892, 0.08744, 0.101, 0.06108, 0.04818, 0.119, 0.1165, 0.05822, 0.005561, 0.008726, 0.00408, 0.1533, 0.2689, 0.2505, 0.2799, 0.371, 0.5564, 0.2984, 0.299, 0.3453, 0.4752, 0.5632, 0.4367, 0.4473, 0.491, 0.5487, 0.3751, 0.2732, 0.2597, 0.2932, 0.5058, 0.5485, 0.3695, 0.2905, 0.2904, 0.3339, 0.6232, 0.475, 0.5564, 0.4421, 0.4518, 0.4953, 0.3668, 0.05438, 0.6958, 0.04685, 0.5453, 0.002892, 0.08744, 0.1028, 0.101, 0.06108, 0.04818, 0.02025, 0.119, 0.1165, 0.1181, 0.05822, 0.005561, 0.008726, 0.00408, 0.1533, 0.2689, 0.2505, 0.2799, 0.4868, 0.371, 0.4707, 0.5564, 0.2984, 0.299, 0.3453, 0.6489, 0.4752, 0.7855, 0.5632, 0.4367, 0.4473, 0.491, 0.8233, 0.5487, 0.3751, 0.6561, 0.2732, 0.2597, 0.2932, 0.5058, 0.5485, 0.3695, 0.5068, 0.2905, 0.2904, 0.3339, 0.6232, 0.475, 0.7865, 0.5564, 0.4421, 0.4518, 0.4953, 0.8227, 0.03657]): _vg.add([_i], _w, 'REPLACE')
_vg = ob_plane.vertex_groups.new(name='upperBody')
for _i, _w in zip([0, 1, 2, 3, 4, 5, 6, 7, 12, 13, 14, 15, 16, 17, 24, 25, 26, 27, 28, 29, 30, 31, 32, 33, 34, 35, 36, 37, 38, 39, 40, 42, 43, 45, 46, 51, 52, 53, 55, 65, 66, 67, 68, 69, 70, 71, 72, 73, 74, 75, 76, 77, 78, 79, 80, 81, 82, 83, 84, 85, 86, 87, 88, 89, 90, 91, 92, 93, 94, 95, 220, 221, 222, 223, 224, 227, 228, 233, 236, 256, 257, 258, 259, 260, 261, 262, 263, 264, 265, 266, 271, 272, 273, 274, 275, 276, 277, 284, 285, 286, 287, 288, 289, 290, 291, 292, 293, 294, 295, 296, 297, 298, 299, 300, 301, 302, 303, 304, 306, 307, 309, 310, 315, 316, 317, 319, 329, 330, 331, 332, 333, 334, 335, 336, 337, 338, 339, 340, 341, 342, 343, 344, 345, 346, 347, 348, 349, 350, 351, 352, 353, 354, 355, 356, 357, 358, 359, 360, 361, 362, 363, 364, 365, 366, 367, 368, 493, 494, 495, 496, 497, 498, 499, 500, 501, 502, 503, 506, 507, 508, 509, 512, 513, 518, 519, 522, 523], [0.5708, 0.619, 0.4129, 0.6208, 0.7303, 0.7892, 0.02053, 0.07203, 0.00706, 0.02321, 0.1093, 0.1608, 0.07208, 0.2101, 0.2748, 0.5829, 0.3477, 0.7511, 0.7996, 0.7821, 0.8087, 0.1962, 0.6859, 0.4739, 0.3731, 0.7102, 0.5982, 0.4624, 0.1197, 5.993e-05, 0.07092, 0.1106, 0.1175, 0.008779, 0.06399, 0.04752, 0.07382, 0.07967, 0.04207, 0.7394, 0.6706, 0.6925, 0.6723, 0.6008, 0.4212, 0.6715, 0.6727, 0.6303, 0.5019, 0.4173, 0.5395, 0.53, 0.4887, 0.4127, 0.5675, 0.6701, 0.6877, 0.6625, 0.4711, 0.427, 0.5997, 0.6768, 0.6788, 0.6394, 0.3604, 0.5022, 0.4239, 0.5343, 0.5256, 0.4845, 0.5931, 0.07227, 0.2261, 0.3514, 0.4656, 0.01739, 0.1481, 0.07256, 0.1295, 0.5708, 0.619, 0.2839, 0.8018, 0.4129, 0.6208, 0.7303, 0.8411, 0.7892, 0.02053, 0.07203, 0.00706, 0.02321, 0.1093, 0.1608, 0.3869, 0.07208, 0.2101, 0.2748, 0.5829, 0.7949, 0.3477, 0.7511, 0.7996, 0.9071, 0.7821, 0.8087, 0.8521, 0.1962, 0.6859, 0.4739, 0.3731, 0.7102, 0.8729, 0.5982, 0.4624, 0.1197, 5.993e-05, 0.07092, 0.1106, 0.1175, 0.008779, 0.06399, 0.04752, 0.07382, 0.07967, 0.04207, 0.7394, 0.6706, 0.6925, 0.6723, 0.4892, 0.6008, 0.515, 0.4212, 0.6715, 0.6727, 0.6303, 0.3362, 0.5019, 0.2065, 0.4173, 0.5395, 0.53, 0.4887, 0.1695, 0.4127, 0.5675, 0.3234, 0.6701, 0.6877, 0.6625, 0.4711, 0.427, 0.5997, 0.4772, 0.6768, 0.6788, 0.6394, 0.3604, 0.5022, 0.2054, 0.4239, 0.5343, 0.5256, 0.4845, 0.1701, 0.794, 0.5931, 0.07227, 0.2261, 0.3514, 0.4656, 0.7711, 0.5653, 0.6339, 0.681, 0.7293, 0.01739, 0.1481, 0.3703, 0.104, 0.01732, 0.004166, 0.07256, 0.5521, 0.1295, 0.3843]): _vg.add([_i], _w, 'REPLACE')
_vg = ob_plane.vertex_groups.new(name='neck')
for _i, _w in zip([9, 11, 12, 13, 15, 25, 225, 226, 227, 228, 229, 230, 231, 232, 235, 236, 237, 238, 239, 240, 268, 270, 271, 272, 274, 275, 285, 286, 500, 501, 504, 505, 506, 507, 508, 509, 510, 511, 512, 513, 514, 515, 516, 517, 519, 521, 522, 523, 524, 525, 526, 527, 528, 529, 530, 531], [0.05053, 0.07508, 0.005381, 0.08558, 0.1033, 0.0009793, 0.0622, 0.1085, 0.1209, 0.1379, 0.7297, 0.4725, 0.705, 0.2068, 0.1365, 0.07072, 0.1865, 0.2592, 0.05605, 0.08938, 0.05053, 0.07508, 0.005381, 0.08558, 0.1033, 0.2937, 0.0009793, 0.05472, 0.04066, 0.008323, 0.0622, 0.1085, 0.1209, 0.1379, 0.4001, 0.7848, 0.7297, 0.4725, 0.5676, 0.9188, 0.705, 0.2068, 0.1693, 0.8546, 0.0484, 0.1365, 0.07072, 0.1099, 0.1865, 0.2592, 0.1561, 0.2352, 0.05605, 0.08938, 0.06382, 0.07906]): _vg.add([_i], _w, 'REPLACE')
_vg = ob_plane.vertex_groups.new(name='head')
for _i, _w in zip([226, 229, 230, 231, 232, 235, 236, 237, 238, 239, 240, 241, 242, 243, 244, 245, 246, 505, 510, 511, 512, 513, 514, 515, 516, 517, 521, 522, 523, 524, 525, 526, 527, 528, 529, 530, 531, 532, 533, 534, 535, 536, 537, 538, 539, 540, 541, 542, 543], [0.009265, 0.08461, 0.1831, 0.2566, 0.748, 0.05187, 0.01394, 0.8008, 0.7296, 0.9404, 0.9068, 0.9866, 0.9803, 0.9944, 0.9915, 0.998, 0.9977, 0.009265, 0.08461, 0.1831, 0.3102, 0.03264, 0.2566, 0.748, 0.8041, 0.1285, 0.05187, 0.01394, 0.05453, 0.8008, 0.7296, 0.8341, 0.7563, 0.9404, 0.9068, 0.9327, 0.9174, 0.9866, 0.9803, 0.9866, 0.9904, 0.9944, 0.9915, 0.9941, 0.9963, 0.998, 0.9977, 0.9989, 0.9981]): _vg.add([_i], _w, 'REPLACE')
_vg = ob_plane.vertex_groups.new(name='leg1.L')
for _i, _w in zip([96, 97, 98, 99, 100, 101, 102, 103, 104, 105, 106, 107, 108, 109, 110, 111, 112, 113], [0.893, 0.9936, 0.9932, 0.9928, 0.9929, 0.9939, 0.9949, 0.8915, 0.8797, 0.8629, 0.8795, 0.872, 0.1192, 0.1303, 0.1571, 0.1872, 0.1634, 0.1826]): _vg.add([_i], _w, 'REPLACE')
_vg = ob_plane.vertex_groups.new(name='leg2.L')
for _i, _w in zip([96, 103, 104, 105, 106, 107, 108, 109, 110, 111, 112, 113, 114, 115, 116, 117, 118, 119, 120, 122, 123, 124, 125, 126, 128, 129, 130, 131, 134, 135, 138, 139], [0.1046, 0.1061, 0.1185, 0.1361, 0.119, 0.1273, 0.8585, 0.8494, 0.8295, 0.8072, 0.827, 0.8137, 0.09592, 0.09021, 0.7651, 0.9109, 0.7996, 0.9255, 0.003707, 0.03816, 1.418e-10, 0.04859, 0.001787, 0.0, 4.926e-16, 1.474e-07, 3.425e-32, 2.201e-28, 0.02416, 0.009685, 0.0, 8.869e-13]): _vg.add([_i], _w, 'REPLACE')
_vg = ob_plane.vertex_groups.new(name='foot.L')
for _i, _w in zip([114, 115, 116, 117, 118, 120, 121, 122, 123, 124, 125, 126, 127, 128, 129, 130, 131, 132, 133, 134, 135, 136, 137, 138, 139], [0.8814, 0.8941, 0.4258, 0.05225, 0.1369, 0.9206, 0.9299, 1.0, 1.0, 1.0, 1.0, 1.0, 1.0, 1.0, 1.0, 1.0, 1.0, 1.0, 1.0, 1.0, 0.9311, 1.0, 0.9995, 0.9977, 1.0]): _vg.add([_i], _w, 'REPLACE')
_vg = ob_plane.vertex_groups.new(name='leg1.R')
for _i, _w in zip([369, 370, 371, 372, 373, 374, 375, 376, 377, 378, 379, 380, 381, 382, 383, 384, 385, 386], [0.893, 0.9936, 0.9932, 0.9928, 0.9929, 0.9939, 0.9949, 0.8915, 0.8797, 0.8629, 0.8795, 0.872, 0.1192, 0.1303, 0.1571, 0.1872, 0.1634, 0.1826]): _vg.add([_i], _w, 'REPLACE')
_vg = ob_plane.vertex_groups.new(name='leg2.R')
for _i, _w in zip([369, 376, 377, 378, 379, 380, 381, 382, 383, 384, 385, 386, 387, 388, 389, 390, 391, 392, 393, 395, 396, 397, 398, 401, 402, 403, 404, 407, 408, 412], [0.1046, 0.1061, 0.1185, 0.1361, 0.119, 0.1273, 0.8585, 0.8494, 0.8295, 0.8072, 0.827, 0.8137, 0.09592, 0.09021, 0.7651, 0.9109, 0.7996, 0.9255, 0.003707, 0.2217, 0.4325, 0.2108, 0.2046, 0.104, 0.1815, 0.08415, 0.0294, 0.02416, 0.009791, 0.005958]): _vg.add([_i], _w, 'REPLACE')
_vg = ob_plane.vertex_groups.new(name='foot.R.001')
for _i, _w in zip([387, 388, 389, 390, 391, 393, 394, 395, 396, 397, 398, 399, 400, 401, 402, 403, 404, 405, 406, 407, 408, 409, 410, 411, 412], [0.8814, 0.8941, 0.1692, 0.05225, 0.1369, 0.9206, 0.9272, 0.2366, 0.3015, 0.1983, 0.04854, 0.8575, 0.8689, 0.2105, 0.1563, 0.2854, 0.01, 0.8542, 1.014, 0.8483, 0.6997, 0.4451, 0.9466, 0.87, 0.4019]): _vg.add([_i], _w, 'REPLACE')
_vg = ob_plane.vertex_groups.new(name='foot_move.L')
for _i, _w in zip([115, 116, 117, 118, 119, 120, 121, 122, 123, 124, 125, 126, 127, 128, 129, 130, 131, 132, 133, 134, 135, 136, 137, 138, 139], [0.0, 7.173e-05, 0.01712, 0.05948, 0.04745, 0.05072, 3.772e-08, 2.859e-17, 8.036e-18, 0.0, 1.592e-10, 0.05574, 0.04451, 1.195e-19, 1.933e-08, 2.7e-10, 3.209e-05, 6.877e-13, 0.0, 0.0001769, 0.01405, 8.345e-12, 0.04911, 0.001683, 3.97e-31]): _vg.add([_i], _w, 'REPLACE')
_vg = ob_plane.vertex_groups.new(name='foot_move.R')
for _i, _w in zip([387, 389, 390, 391, 392, 393, 394, 395, 396, 397, 398, 399, 400, 401, 402, 403, 404, 405, 406, 407, 408, 409, 410, 411, 412], [0.0, 0.06264, 0.01705, 0.05948, 0.04743, 1.505e-08, 0.01119, 2.544e-17, 1.175e-12, 6.803e-11, 1.467e-21, 1.295e-16, 3.644e-14, 0.0, 1.417e-17, 1.317e-16, 9.432e-11, 1.355e-11, 0.0, 0.001237, 9.374e-07, 1.125e-26, 7.316e-23, 0.0162, 1.953e-18]): _vg.add([_i], _w, 'REPLACE')
_vg = ob_plane.vertex_groups.new(name='shoulder.L')
for _i, _w in zip([0, 1, 2, 3, 4, 5, 6, 7, 8, 9, 10, 11, 12, 13, 14, 15, 16, 17, 18, 19, 20, 21, 22, 23, 24, 25, 26, 27, 28, 29, 30, 31, 32, 33, 34, 35, 36, 37, 38, 39, 40, 41, 42, 43, 44, 45, 46, 47, 48, 49, 50, 51, 52, 53, 54, 55, 65, 66, 67, 68, 79, 80, 81, 82, 83, 140, 141, 142, 143, 144, 145, 146, 147, 148, 220, 221, 222, 223, 224, 225, 226, 227, 228, 229, 230, 231, 232, 233, 234, 235, 236, 259, 261, 274, 275, 286, 287, 296, 299, 493, 494, 497, 498, 499, 500, 501, 502, 503, 507, 508, 509, 512, 519, 522, 523], [0.03485, 0.2497, 0.005648, 0.2898, 0.1346, 0.08116, 0.9024, 0.8981, 0.9312, 0.8911, 0.8607, 0.8636, 0.7763, 0.8056, 0.5281, 0.6163, 0.8183, 0.7306, 0.8688, 0.5988, 0.6415, 0.7773, 0.6406, 0.7476, 0.4386, 0.2594, 0.5736, 0.1177, 0.0915, 0.06241, 0.03894, 0.464, 0.1676, 0.4394, 0.4708, 0.1649, 0.2309, 0.3244, 0.6663, 0.5872, 0.4883, 0.856, 0.2907, 0.3801, 0.5925, 0.5715, 0.445, 0.6928, 0.6127, 0.7083, 0.4481, 0.3437, 0.2085, 0.2791, 0.5592, 0.3585, 0.07238, 0.02695, 0.01972, 0.004856, 0.0004251, 0.02762, 0.02194, 0.01399, 0.0005356, 0.08038, 0.1022, 0.1287, 0.1121, 0.1291, 0.1211, 0.1094, 0.0822, 0.02517, 0.3172, 0.9057, 0.7135, 0.5716, 0.4491, 0.8816, 0.8238, 0.782, 0.6107, 0.1609, 0.3057, 0.0137, 0.02615, 0.9055, 1.0, 0.775, 0.6966, 0.06754, 0.01696, 0.009026, 0.1368, 0.05544, 0.005122, 0.01335, 0.0178, 0.07349, 0.0245, 0.01162, 0.02037, 0.09271, 0.1789, 0.1546, 0.1362, 0.1147, 0.01169, 0.09746, 0.03933, 0.03792, 0.1829, 0.06695, 0.2246]): _vg.add([_i], _w, 'REPLACE')
_vg = ob_plane.vertex_groups.new(name='arm1.L')
for _i, _w in zip([1, 4, 6, 8, 10, 12, 13, 14, 15, 16, 17, 18, 19, 20, 21, 22, 23, 24, 25, 26, 27, 28, 29, 31, 32, 33, 34, 35, 36, 37, 38, 39, 40, 41, 42, 43, 44, 45, 46, 47, 48, 49, 50, 51, 52, 53, 54, 55, 56, 57, 58, 59, 60, 61, 62, 63, 64, 65, 140, 141, 142, 143, 144, 145, 146, 147, 148, 193, 194, 195, 196, 197, 198, 199, 200, 201, 206, 208, 209, 210, 223, 227, 228], [0.06931, 0.03142, 0.05597, 0.03979, 0.1097, 0.1595, 0.0503, 0.3296, 0.07781, 0.1002, 0.001638, 0.1211, 0.3807, 0.3503, 0.2142, 0.3437, 0.2477, 0.2723, 0.1011, 0.01094, 0.06217, 0.0375, 0.01031, 0.3248, 0.08265, 0.006989, 0.1199, 0.07406, 0.1319, 0.1808, 0.2014, 0.3841, 0.4321, 0.1193, 0.5888, 0.4946, 0.3758, 0.3881, 0.48, 0.3001, 0.3738, 0.2875, 0.5299, 0.6005, 0.7101, 0.6342, 0.4149, 0.5876, 0.1649, 0.4618, 0.1906, 0.2516, 0.3242, 0.3057, 0.5192, 0.5059, 0.5283, 0.009364, 0.8995, 0.8883, 0.8578, 0.8645, 0.8631, 0.8757, 0.888, 0.89, 0.9457, 0.8965, 0.9401, 0.9486, 0.9603, 0.9196, 0.921, 0.927, 0.9472, 0.917, 0.04491, 0.05528, 0.06087, 0.04326, 0.0005334, 0.02223, 0.05759]): _vg.add([_i], _w, 'REPLACE')
_vg = ob_plane.vertex_groups.new(name='arm2.L')
for _i, _w in zip([56, 57, 58, 59, 60, 61, 62, 63, 64, 149, 150, 151, 152, 153, 154, 155, 156, 157, 158, 159, 161, 164, 165, 166, 193, 194, 195, 196, 197, 198, 199, 200, 201, 202, 203, 204, 205, 206, 207, 208, 209, 210, 247, 248, 249, 250, 251, 252, 253, 254, 255], [0.8343, 0.5371, 0.809, 0.7464, 0.6733, 0.6933, 0.4792, 0.4925, 0.4701, 0.2798, 0.3014, 0.2553, 0.1369, 0.07235, 0.1873, 0.1506, 0.252, 0.1872, 0.03009, 0.03878, 0.0007603, 0.02011, 0.0336, 0.0257, 0.1014, 0.05621, 0.04719, 0.02712, 0.07974, 0.07685, 0.06964, 0.05118, 0.08121, 0.973, 0.9647, 0.9867, 0.9844, 0.9443, 0.9722, 0.9391, 0.9328, 0.9492, 0.8126, 0.7427, 0.3204, 0.6752, 0.8277, 0.2512, 0.9152, 0.3406, 0.3938]): _vg.add([_i], _w, 'REPLACE')
_vg = ob_plane.vertex_groups.new(name='hand1.L')
for _i, _w in zip([149, 150, 151, 152, 153, 154, 155, 156, 157, 158, 159, 160, 161, 162, 163, 164, 165, 166, 167, 168, 169, 170, 171, 172, 173, 174, 175, 188, 247, 248, 249, 250, 251, 252, 253, 254, 255], [0.5783, 0.6814, 0.7263, 0.3478, 0.2059, 0.7461, 0.8127, 0.7265, 0.7838, 0.6849, 0.8659, 0.9071, 0.2891, 0.1138, 0.8002, 0.828, 0.8496, 0.8361, 0.05262, 0.07557, 0.02117, 0.03435, 0.01927, 0.04938, 0.1219, 0.0924, 0.1065, 0.01988, 0.1728, 0.2255, 0.6718, 0.3204, 0.1688, 0.6341, 0.08079, 0.5735, 0.6005]): _vg.add([_i], _w, 'REPLACE')
_vg = ob_plane.vertex_groups.new(name='hand2.L')
for _i, _w in zip([158, 159, 160, 161, 162, 163, 164, 165, 166, 167, 168, 169, 170, 171, 172, 173, 174, 175, 176, 177, 178, 179, 180, 181, 182, 183, 184, 211, 212, 213, 214, 215, 216, 217, 218, 219], [0.08081, 0.07864, 0.04893, 0.09002, 0.09144, 0.0616, 0.1066, 0.09428, 0.1059, 0.852, 0.8742, 0.9337, 0.821, 0.7936, 0.8632, 0.8087, 0.8494, 0.8297, 0.3104, 0.5394, 0.4972, 0.5869, 0.6177, 0.1666, 0.6905, 0.5845, 0.669, 0.0598, 0.2312, 0.1658, 0.06669, 0.07819, 0.006508, 0.2331, 0.2427, 0.2472]): _vg.add([_i], _w, 'REPLACE')
_vg = ob_plane.vertex_groups.new(name='hand3.L')
for _i, _w in zip([167, 168, 169, 170, 171, 172, 173, 174, 175, 176, 177, 178, 179, 180, 181, 182, 183, 184, 211, 212, 213, 214, 215, 216, 217, 218, 219], [0.06091, 0.03926, 0.002717, 0.06164, 0.06312, 0.06426, 0.05735, 0.05119, 0.0549, 0.6787, 0.453, 0.5017, 0.394, 0.3588, 0.8249, 0.289, 0.4039, 0.3143, 0.9388, 0.7642, 0.8315, 0.9313, 0.9191, 0.9709, 0.7611, 0.752, 0.7471]): _vg.add([_i], _w, 'REPLACE')
_vg = ob_plane.vertex_groups.new(name='thumb1.L')
for _i, _w in zip([149, 152, 153, 154, 158, 161, 162, 163, 167, 170, 171, 185, 187, 188, 189, 190, 191, 192, 248, 252, 254], [0.125, 0.4881, 0.6759, 0.02662, 0.1806, 0.5632, 0.6995, 0.009316, 0.008715, 0.06675, 0.09579, 0.102, 0.6539, 0.01861, 0.2339, 0.217, 0.269, 0.2166, 0.00747, 0.1066, 0.08017]): _vg.add([_i], _w, 'REPLACE')
_vg = ob_plane.vertex_groups.new(name='thumb2.L')
for _i, _w in zip([153, 161, 162, 163, 185, 186, 187, 188, 189, 190, 191, 192], [0.02238, 0.001232, 0.07731, 0.08469, 0.8855, 0.9706, 0.3061, 0.9262, 0.7378, 0.7545, 0.7011, 0.7538]): _vg.add([_i], _w, 'REPLACE')
_vg = ob_plane.vertex_groups.new(name='shoulder.L.002')
for _i, _w in zip([3, 15, 26, 33, 220, 223, 224, 228, 236, 256, 257, 259, 260, 261, 262, 264, 265, 266, 267, 268, 269, 270, 271, 272, 273, 274, 275, 276, 277, 278, 279, 280, 281, 282, 283, 284, 285, 286, 287, 288, 289, 291, 292, 294, 295, 296, 297, 298, 299, 300, 301, 302, 303, 304, 305, 306, 307, 308, 309, 310, 311, 312, 313, 314, 315, 316, 317, 318, 319, 329, 330, 331, 332, 348, 349, 351, 352, 353, 413, 414, 415, 416, 417, 418, 419, 420, 421, 493, 494, 495, 496, 497, 498, 499, 500, 501, 502, 503, 504, 505, 506, 507, 508, 509, 510, 511, 512, 514, 515, 518, 519, 520, 521, 522, 523], [0.01696, 0.009026, 0.005122, 0.01335, 0.0245, 0.01162, 0.02037, 0.01169, 0.06695, 0.03485, 0.2497, 0.06754, 0.005648, 0.2898, 0.1346, 0.08116, 0.9024, 0.8981, 0.9312, 0.8911, 0.8607, 0.8636, 0.7763, 0.8056, 0.5281, 0.6163, 0.1368, 0.8183, 0.7306, 0.8688, 0.5988, 0.6415, 0.7773, 0.6406, 0.7476, 0.4386, 0.2594, 0.05544, 0.5736, 0.1177, 0.0915, 0.06241, 0.03894, 0.464, 0.1676, 0.4394, 0.4708, 0.1649, 0.0178, 0.2309, 0.3244, 0.6663, 0.5872, 0.4883, 0.856, 0.2907, 0.3801, 0.5925, 0.5715, 0.445, 0.6928, 0.6127, 0.7083, 0.4481, 0.3437, 0.2085, 0.2791, 0.5592, 0.3585, 0.07238, 0.02695, 0.01972, 0.004856, 0.0004251, 0.02762, 0.02194, 0.01399, 0.0005356, 0.08038, 0.1022, 0.1287, 0.1121, 0.1291, 0.1211, 0.1094, 0.0822, 0.02517, 0.07349, 0.3172, 0.9057, 0.7135, 0.5716, 0.4491, 0.09271, 0.1789, 0.1546, 0.1362, 0.1147, 0.8816, 0.8238, 0.782, 0.6107, 0.09746, 0.03933, 0.1609, 0.3057, 0.03792, 0.0137, 0.02615, 0.9055, 0.1829, 1.0, 0.775, 0.6966, 0.2246]): _vg.add([_i], _w, 'REPLACE')
_vg = ob_plane.vertex_groups.new(name='arm1.R')
for _i, _w in zip([257, 262, 265, 267, 269, 271, 272, 273, 274, 276, 277, 278, 279, 280, 281, 282, 283, 284, 285, 287, 288, 289, 291, 294, 295, 296, 297, 298, 300, 301, 302, 303, 304, 305, 306, 307, 308, 309, 310, 311, 312, 313, 314, 315, 316, 317, 318, 319, 320, 321, 322, 323, 324, 325, 326, 327, 328, 329, 413, 414, 415, 416, 417, 418, 419, 420, 421, 466, 467, 468, 469, 470, 471, 472, 473, 474, 479, 481, 482, 483, 497, 506, 507], [0.06931, 0.03142, 0.05597, 0.03979, 0.1097, 0.1595, 0.0503, 0.3296, 0.07781, 0.1002, 0.001638, 0.1211, 0.3807, 0.3503, 0.2142, 0.3437, 0.2477, 0.2723, 0.1011, 0.01094, 0.06217, 0.0375, 0.01031, 0.3248, 0.08265, 0.006989, 0.1199, 0.07406, 0.1319, 0.1808, 0.2014, 0.3841, 0.4321, 0.1193, 0.5888, 0.4946, 0.3758, 0.3881, 0.48, 0.3001, 0.3738, 0.2875, 0.5299, 0.6005, 0.7101, 0.6342, 0.4149, 0.5876, 0.1649, 0.4618, 0.1906, 0.2516, 0.3242, 0.3057, 0.5192, 0.5059, 0.5283, 0.009364, 0.8995, 0.8883, 0.8578, 0.8645, 0.8631, 0.8757, 0.888, 0.89, 0.9457, 0.8965, 0.9401, 0.9486, 0.9603, 0.9196, 0.921, 0.927, 0.9472, 0.917, 0.04491, 0.05528, 0.06087, 0.04326, 0.0005334, 0.02223, 0.05759]): _vg.add([_i], _w, 'REPLACE')
_vg = ob_plane.vertex_groups.new(name='arm2.R')
for _i, _w in zip([320, 321, 322, 323, 324, 325, 326, 327, 328, 422, 423, 424, 425, 426, 427, 428, 429, 430, 431, 432, 434, 437, 438, 439, 466, 467, 468, 469, 470, 471, 472, 473, 474, 475, 476, 477, 478, 479, 480, 481, 482, 483, 544, 545, 546, 547, 548, 549, 550, 551, 552], [0.8343, 0.5371, 0.809, 0.7464, 0.6733, 0.6933, 0.4792, 0.4925, 0.4701, 0.2798, 0.3014, 0.2553, 0.1369, 0.07235, 0.1873, 0.1506, 0.252, 0.1872, 0.03009, 0.03878, 0.0007603, 0.02011, 0.0336, 0.0257, 0.1014, 0.05621, 0.04719, 0.02712, 0.07974, 0.07685, 0.06964, 0.05118, 0.08121, 0.973, 0.9647, 0.9867, 0.9844, 0.9443, 0.9722, 0.9391, 0.9328, 0.9492, 0.8126, 0.7427, 0.3204, 0.6752, 0.8277, 0.2512, 0.9152, 0.3406, 0.3938]): _vg.add([_i], _w, 'REPLACE')
_vg = ob_plane.vertex_groups.new(name='hand1.R')
for _i, _w in zip([422, 423, 424, 425, 426, 427, 428, 429, 430, 431, 432, 433, 434, 435, 436, 437, 438, 439, 440, 441, 442, 443, 444, 445, 446, 447, 448, 461, 544, 545, 546, 547, 548, 549, 550, 551, 552], [0.5783, 0.6814, 0.7263, 0.3478, 0.2059, 0.7461, 0.8127, 0.7265, 0.7838, 0.6849, 0.8659, 0.9071, 0.2891, 0.1138, 0.8002, 0.828, 0.8496, 0.8361, 0.05262, 0.07557, 0.02117, 0.03435, 0.01927, 0.04938, 0.1219, 0.0924, 0.1065, 0.01988, 0.1728, 0.2255, 0.6718, 0.3204, 0.1688, 0.6341, 0.08079, 0.5735, 0.6005]): _vg.add([_i], _w, 'REPLACE')
_vg = ob_plane.vertex_groups.new(name='hand2.R')
for _i, _w in zip([431, 432, 433, 434, 435, 436, 437, 438, 439, 440, 441, 442, 443, 444, 445, 446, 447, 448, 449, 450, 451, 452, 453, 454, 455, 456, 457, 484, 485, 486, 487, 488, 489, 490, 491, 492], [0.08081, 0.07864, 0.04893, 0.09002, 0.09144, 0.0616, 0.1066, 0.09428, 0.1059, 0.852, 0.8742, 0.9337, 0.821, 0.7936, 0.8632, 0.8087, 0.8494, 0.8297, 0.3104, 0.5394, 0.4972, 0.5869, 0.6177, 0.1666, 0.6905, 0.5845, 0.669, 0.0598, 0.2312, 0.1658, 0.06669, 0.07819, 0.006508, 0.2331, 0.2427, 0.2472]): _vg.add([_i], _w, 'REPLACE')
_vg = ob_plane.vertex_groups.new(name='hand3.R')
for _i, _w in zip([440, 441, 442, 443, 444, 445, 446, 447, 448, 449, 450, 451, 452, 453, 454, 455, 456, 457, 484, 485, 486, 487, 488, 489, 490, 491, 492], [0.06091, 0.03926, 0.002717, 0.06164, 0.06312, 0.06426, 0.05735, 0.05119, 0.0549, 0.6787, 0.453, 0.5017, 0.394, 0.3588, 0.8249, 0.289, 0.4039, 0.3143, 0.9388, 0.7642, 0.8315, 0.9313, 0.9191, 0.9709, 0.7611, 0.752, 0.7471]): _vg.add([_i], _w, 'REPLACE')
_vg = ob_plane.vertex_groups.new(name='thumb1.R')
for _i, _w in zip([422, 425, 426, 427, 431, 434, 435, 436, 440, 443, 444, 458, 460, 461, 462, 463, 464, 465, 545, 549, 551], [0.125, 0.4881, 0.6759, 0.02662, 0.1806, 0.5632, 0.6995, 0.009316, 0.008715, 0.06675, 0.09579, 0.102, 0.6539, 0.01861, 0.2339, 0.217, 0.269, 0.2166, 0.00747, 0.1066, 0.08017]): _vg.add([_i], _w, 'REPLACE')
_vg = ob_plane.vertex_groups.new(name='thumb2.R')
for _i, _w in zip([426, 434, 435, 436, 458, 459, 460, 461, 462, 463, 464, 465], [0.02238, 0.001232, 0.07731, 0.08469, 0.8855, 0.9706, 0.3061, 0.9262, 0.7378, 0.7545, 0.7011, 0.7538]): _vg.add([_i], _w, 'REPLACE')
_m = ob_plane.modifiers.new('Armature', 'ARMATURE')
_m.object = ob_armature
ob_cylinder.location = (0.0, 0.0, 0.0)
ob_cylinder.rotation_euler = (0.2882, -0.6301, 4.428)
ob_cylinder.scale = (0.2, 0.2, 0.2)
ob_cylinder.lineart.crease_threshold = 0.0
_m = ob_cylinder.modifiers.new('Mirror', 'MIRROR')
_m.use_axis = (False, True, False)
_m.use_clip = True
_c = ob_cylinder.constraints.new('CHILD_OF'); _c.name = 'Child Of'
_c.target = ob_armature
_c.subtarget = 'hand2.L'
_c.set_inverse_pending = False

# ---- collection membership
col_collection_1.objects.link(ob_armature)
col_collection_1.objects.link(ob_plane)
col_collection_1.objects.link(ob_cylinder)

# ---- scene / render settings (as saved in the file)
scene.frame_start = 1; scene.frame_end = 24; scene.frame_set(0)
scene.render.engine = 'BLENDER_EEVEE_NEXT'
scene.render.resolution_percentage = 50
scene.render.dither_intensity = 0.0
scene.cycles.use_denoising = False
scene.cycles.samples = 128
scene.cycles.sampling_pattern = 'TABULATED_SOBOL'
scene.cycles.light_sampling_threshold = 0.0
scene.cycles.use_adaptive_sampling = False
scene.cycles.use_light_tree = False
scene.cycles.blur_glossy = 0.0
scene.cycles.sample_clamp_indirect = 0.0
scene.view_settings.view_transform = 'Standard'
bpy.context.view_layer.update()

# ---- added for rendering (the .blend has no active camera and no usable light): camera, sun
cam_auto = bpy.data.cameras.new('AutoCamera')
cam_auto.lens = 50.0
cam_auto.sensor_width = 36.0
cam_auto.clip_end = 1000.0
ob_auto_camera = bpy.data.objects.new('AutoCamera', cam_auto)
scene.collection.objects.link(ob_auto_camera)
ob_auto_camera.location = (7.53546, -10.367, 9.43424)
ob_auto_camera.rotation_euler = (1.09748, -7.21219e-08, 0.694738)
scene.camera = ob_auto_camera
light_auto_sun = bpy.data.lights.new('AutoSun', 'SUN')
light_auto_sun.energy = 3.0
light_auto_sun.angle = 0.0523599
ob_auto_sun = bpy.data.objects.new('AutoSun', light_auto_sun)
scene.collection.objects.link(ob_auto_sun)
ob_auto_sun.rotation_euler = (0.872665, 0.174533, 0.523599)
bpy.context.view_layer.update()
